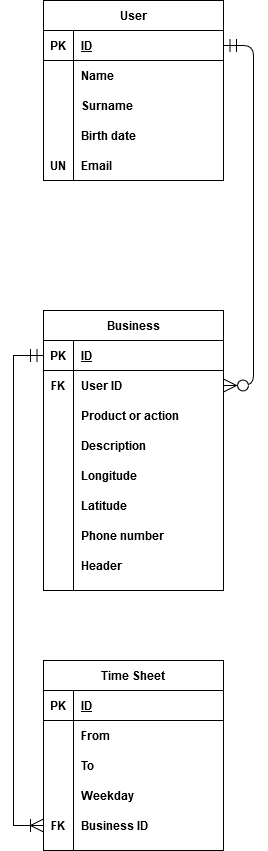

The diagram above was exported from draw.io. Its source (the exported page's mxGraphModel, read from the mxfile embedded in the PNG):
<mxGraphModel dx="1422" dy="791" grid="1" gridSize="10" guides="1" tooltips="1" connect="1" arrows="1" fold="1" page="1" pageScale="1" pageWidth="850" pageHeight="1100" math="0" shadow="0">
  <root>
    <mxCell id="0" />
    <mxCell id="1" parent="0" />
    <mxCell id="6w3VTgs_oly9TElLUC-j-4" value="User" style="shape=table;startSize=30;container=1;collapsible=1;childLayout=tableLayout;fixedRows=1;rowLines=0;fontStyle=1;align=center;resizeLast=1;" parent="1" vertex="1">
      <mxGeometry x="130" y="40" width="180" height="180" as="geometry" />
    </mxCell>
    <mxCell id="6w3VTgs_oly9TElLUC-j-5" value="" style="shape=partialRectangle;collapsible=0;dropTarget=0;pointerEvents=0;fillColor=none;top=0;left=0;bottom=1;right=0;points=[[0,0.5],[1,0.5]];portConstraint=eastwest;" parent="6w3VTgs_oly9TElLUC-j-4" vertex="1">
      <mxGeometry y="30" width="180" height="30" as="geometry" />
    </mxCell>
    <mxCell id="6w3VTgs_oly9TElLUC-j-6" value="PK" style="shape=partialRectangle;connectable=0;fillColor=none;top=0;left=0;bottom=0;right=0;fontStyle=1;overflow=hidden;" parent="6w3VTgs_oly9TElLUC-j-5" vertex="1">
      <mxGeometry width="30" height="30" as="geometry" />
    </mxCell>
    <mxCell id="6w3VTgs_oly9TElLUC-j-7" value="ID" style="shape=partialRectangle;connectable=0;fillColor=none;top=0;left=0;bottom=0;right=0;align=left;spacingLeft=6;fontStyle=5;overflow=hidden;" parent="6w3VTgs_oly9TElLUC-j-5" vertex="1">
      <mxGeometry x="30" width="150" height="30" as="geometry" />
    </mxCell>
    <mxCell id="6w3VTgs_oly9TElLUC-j-8" value="" style="shape=partialRectangle;collapsible=0;dropTarget=0;pointerEvents=0;fillColor=none;top=0;left=0;bottom=0;right=0;points=[[0,0.5],[1,0.5]];portConstraint=eastwest;" parent="6w3VTgs_oly9TElLUC-j-4" vertex="1">
      <mxGeometry y="60" width="180" height="30" as="geometry" />
    </mxCell>
    <mxCell id="6w3VTgs_oly9TElLUC-j-9" value="" style="shape=partialRectangle;connectable=0;fillColor=none;top=0;left=0;bottom=0;right=0;editable=1;overflow=hidden;" parent="6w3VTgs_oly9TElLUC-j-8" vertex="1">
      <mxGeometry width="30" height="30" as="geometry" />
    </mxCell>
    <mxCell id="6w3VTgs_oly9TElLUC-j-10" value="Name" style="shape=partialRectangle;connectable=0;fillColor=none;top=0;left=0;bottom=0;right=0;align=left;spacingLeft=6;overflow=hidden;fontStyle=1" parent="6w3VTgs_oly9TElLUC-j-8" vertex="1">
      <mxGeometry x="30" width="150" height="30" as="geometry" />
    </mxCell>
    <mxCell id="6w3VTgs_oly9TElLUC-j-11" value="" style="shape=partialRectangle;collapsible=0;dropTarget=0;pointerEvents=0;fillColor=none;top=0;left=0;bottom=0;right=0;points=[[0,0.5],[1,0.5]];portConstraint=eastwest;" parent="6w3VTgs_oly9TElLUC-j-4" vertex="1">
      <mxGeometry y="90" width="180" height="30" as="geometry" />
    </mxCell>
    <mxCell id="6w3VTgs_oly9TElLUC-j-12" value="" style="shape=partialRectangle;connectable=0;fillColor=none;top=0;left=0;bottom=0;right=0;editable=1;overflow=hidden;" parent="6w3VTgs_oly9TElLUC-j-11" vertex="1">
      <mxGeometry width="30" height="30" as="geometry" />
    </mxCell>
    <mxCell id="6w3VTgs_oly9TElLUC-j-13" value="Surname" style="shape=partialRectangle;connectable=0;fillColor=none;top=0;left=0;bottom=0;right=0;align=left;spacingLeft=6;overflow=hidden;fontStyle=1" parent="6w3VTgs_oly9TElLUC-j-11" vertex="1">
      <mxGeometry x="30" width="150" height="30" as="geometry" />
    </mxCell>
    <mxCell id="6w3VTgs_oly9TElLUC-j-14" value="" style="shape=partialRectangle;collapsible=0;dropTarget=0;pointerEvents=0;fillColor=none;top=0;left=0;bottom=0;right=0;points=[[0,0.5],[1,0.5]];portConstraint=eastwest;" parent="6w3VTgs_oly9TElLUC-j-4" vertex="1">
      <mxGeometry y="120" width="180" height="30" as="geometry" />
    </mxCell>
    <mxCell id="6w3VTgs_oly9TElLUC-j-15" value="" style="shape=partialRectangle;connectable=0;fillColor=none;top=0;left=0;bottom=0;right=0;editable=1;overflow=hidden;" parent="6w3VTgs_oly9TElLUC-j-14" vertex="1">
      <mxGeometry width="30" height="30" as="geometry" />
    </mxCell>
    <mxCell id="6w3VTgs_oly9TElLUC-j-16" value="Birth date" style="shape=partialRectangle;connectable=0;fillColor=none;top=0;left=0;bottom=0;right=0;align=left;spacingLeft=6;overflow=hidden;fontStyle=1" parent="6w3VTgs_oly9TElLUC-j-14" vertex="1">
      <mxGeometry x="30" width="150" height="30" as="geometry" />
    </mxCell>
    <mxCell id="6w3VTgs_oly9TElLUC-j-20" value="" style="shape=partialRectangle;collapsible=0;dropTarget=0;pointerEvents=0;fillColor=none;top=0;left=0;bottom=0;right=0;points=[[0,0.5],[1,0.5]];portConstraint=eastwest;" parent="6w3VTgs_oly9TElLUC-j-4" vertex="1">
      <mxGeometry y="150" width="180" height="30" as="geometry" />
    </mxCell>
    <mxCell id="6w3VTgs_oly9TElLUC-j-21" value="UN" style="shape=partialRectangle;connectable=0;fillColor=none;top=0;left=0;bottom=0;right=0;editable=1;overflow=hidden;fontStyle=1" parent="6w3VTgs_oly9TElLUC-j-20" vertex="1">
      <mxGeometry width="30" height="30" as="geometry" />
    </mxCell>
    <mxCell id="6w3VTgs_oly9TElLUC-j-22" value="Email" style="shape=partialRectangle;connectable=0;fillColor=none;top=0;left=0;bottom=0;right=0;align=left;spacingLeft=6;overflow=hidden;fontStyle=1" parent="6w3VTgs_oly9TElLUC-j-20" vertex="1">
      <mxGeometry x="30" width="150" height="30" as="geometry" />
    </mxCell>
    <mxCell id="6w3VTgs_oly9TElLUC-j-49" value="Business" style="shape=table;startSize=30;container=1;collapsible=1;childLayout=tableLayout;fixedRows=1;rowLines=0;fontStyle=1;align=center;resizeLast=1;rounded=0;" parent="1" vertex="1">
      <mxGeometry x="130" y="350" width="180" height="280" as="geometry" />
    </mxCell>
    <mxCell id="6w3VTgs_oly9TElLUC-j-50" value="" style="shape=partialRectangle;collapsible=0;dropTarget=0;pointerEvents=0;fillColor=none;top=0;left=0;bottom=1;right=0;points=[[0,0.5],[1,0.5]];portConstraint=eastwest;" parent="6w3VTgs_oly9TElLUC-j-49" vertex="1">
      <mxGeometry y="30" width="180" height="30" as="geometry" />
    </mxCell>
    <mxCell id="6w3VTgs_oly9TElLUC-j-51" value="PK" style="shape=partialRectangle;connectable=0;fillColor=none;top=0;left=0;bottom=0;right=0;fontStyle=1;overflow=hidden;" parent="6w3VTgs_oly9TElLUC-j-50" vertex="1">
      <mxGeometry width="30" height="30" as="geometry" />
    </mxCell>
    <mxCell id="6w3VTgs_oly9TElLUC-j-52" value="ID" style="shape=partialRectangle;connectable=0;fillColor=none;top=0;left=0;bottom=0;right=0;align=left;spacingLeft=6;fontStyle=5;overflow=hidden;" parent="6w3VTgs_oly9TElLUC-j-50" vertex="1">
      <mxGeometry x="30" width="150" height="30" as="geometry" />
    </mxCell>
    <mxCell id="6w3VTgs_oly9TElLUC-j-53" value="" style="shape=partialRectangle;collapsible=0;dropTarget=0;pointerEvents=0;fillColor=none;top=0;left=0;bottom=0;right=0;points=[[0,0.5],[1,0.5]];portConstraint=eastwest;" parent="6w3VTgs_oly9TElLUC-j-49" vertex="1">
      <mxGeometry y="60" width="180" height="30" as="geometry" />
    </mxCell>
    <mxCell id="6w3VTgs_oly9TElLUC-j-54" value="FK" style="shape=partialRectangle;connectable=0;fillColor=none;top=0;left=0;bottom=0;right=0;editable=1;overflow=hidden;fontStyle=1" parent="6w3VTgs_oly9TElLUC-j-53" vertex="1">
      <mxGeometry width="30" height="30" as="geometry" />
    </mxCell>
    <mxCell id="6w3VTgs_oly9TElLUC-j-55" value="User ID" style="shape=partialRectangle;connectable=0;fillColor=none;top=0;left=0;bottom=0;right=0;align=left;spacingLeft=6;overflow=hidden;fontStyle=1" parent="6w3VTgs_oly9TElLUC-j-53" vertex="1">
      <mxGeometry x="30" width="150" height="30" as="geometry" />
    </mxCell>
    <mxCell id="6w3VTgs_oly9TElLUC-j-56" value="" style="shape=partialRectangle;collapsible=0;dropTarget=0;pointerEvents=0;fillColor=none;top=0;left=0;bottom=0;right=0;points=[[0,0.5],[1,0.5]];portConstraint=eastwest;" parent="6w3VTgs_oly9TElLUC-j-49" vertex="1">
      <mxGeometry y="90" width="180" height="30" as="geometry" />
    </mxCell>
    <mxCell id="6w3VTgs_oly9TElLUC-j-57" value="" style="shape=partialRectangle;connectable=0;fillColor=none;top=0;left=0;bottom=0;right=0;editable=1;overflow=hidden;" parent="6w3VTgs_oly9TElLUC-j-56" vertex="1">
      <mxGeometry width="30" height="30" as="geometry" />
    </mxCell>
    <mxCell id="6w3VTgs_oly9TElLUC-j-58" value="Product or action" style="shape=partialRectangle;connectable=0;fillColor=none;top=0;left=0;bottom=0;right=0;align=left;spacingLeft=6;overflow=hidden;fontStyle=1" parent="6w3VTgs_oly9TElLUC-j-56" vertex="1">
      <mxGeometry x="30" width="150" height="30" as="geometry" />
    </mxCell>
    <mxCell id="6w3VTgs_oly9TElLUC-j-59" value="" style="shape=partialRectangle;collapsible=0;dropTarget=0;pointerEvents=0;fillColor=none;top=0;left=0;bottom=0;right=0;points=[[0,0.5],[1,0.5]];portConstraint=eastwest;" parent="6w3VTgs_oly9TElLUC-j-49" vertex="1">
      <mxGeometry y="120" width="180" height="30" as="geometry" />
    </mxCell>
    <mxCell id="6w3VTgs_oly9TElLUC-j-60" value="" style="shape=partialRectangle;connectable=0;fillColor=none;top=0;left=0;bottom=0;right=0;editable=1;overflow=hidden;" parent="6w3VTgs_oly9TElLUC-j-59" vertex="1">
      <mxGeometry width="30" height="30" as="geometry" />
    </mxCell>
    <mxCell id="6w3VTgs_oly9TElLUC-j-61" value="Description" style="shape=partialRectangle;connectable=0;fillColor=none;top=0;left=0;bottom=0;right=0;align=left;spacingLeft=6;overflow=hidden;fontStyle=1" parent="6w3VTgs_oly9TElLUC-j-59" vertex="1">
      <mxGeometry x="30" width="150" height="30" as="geometry" />
    </mxCell>
    <mxCell id="fw138gHeYArydB0MADY_-6" value="" style="shape=partialRectangle;collapsible=0;dropTarget=0;pointerEvents=0;fillColor=none;top=0;left=0;bottom=0;right=0;points=[[0,0.5],[1,0.5]];portConstraint=eastwest;" parent="6w3VTgs_oly9TElLUC-j-49" vertex="1">
      <mxGeometry y="150" width="180" height="30" as="geometry" />
    </mxCell>
    <mxCell id="fw138gHeYArydB0MADY_-7" value="" style="shape=partialRectangle;connectable=0;fillColor=none;top=0;left=0;bottom=0;right=0;editable=1;overflow=hidden;" parent="fw138gHeYArydB0MADY_-6" vertex="1">
      <mxGeometry width="30" height="30" as="geometry" />
    </mxCell>
    <mxCell id="fw138gHeYArydB0MADY_-8" value="Longitude" style="shape=partialRectangle;connectable=0;fillColor=none;top=0;left=0;bottom=0;right=0;align=left;spacingLeft=6;overflow=hidden;fontStyle=1" parent="fw138gHeYArydB0MADY_-6" vertex="1">
      <mxGeometry x="30" width="150" height="30" as="geometry" />
    </mxCell>
    <mxCell id="i-o0inrRV2Okg-Oqxm-4-22" value="" style="shape=partialRectangle;collapsible=0;dropTarget=0;pointerEvents=0;fillColor=none;top=0;left=0;bottom=0;right=0;points=[[0,0.5],[1,0.5]];portConstraint=eastwest;" parent="6w3VTgs_oly9TElLUC-j-49" vertex="1">
      <mxGeometry y="180" width="180" height="30" as="geometry" />
    </mxCell>
    <mxCell id="i-o0inrRV2Okg-Oqxm-4-23" value="" style="shape=partialRectangle;connectable=0;fillColor=none;top=0;left=0;bottom=0;right=0;editable=1;overflow=hidden;" parent="i-o0inrRV2Okg-Oqxm-4-22" vertex="1">
      <mxGeometry width="30" height="30" as="geometry" />
    </mxCell>
    <mxCell id="i-o0inrRV2Okg-Oqxm-4-24" value="Latitude" style="shape=partialRectangle;connectable=0;fillColor=none;top=0;left=0;bottom=0;right=0;align=left;spacingLeft=6;overflow=hidden;fontStyle=1" parent="i-o0inrRV2Okg-Oqxm-4-22" vertex="1">
      <mxGeometry x="30" width="150" height="30" as="geometry" />
    </mxCell>
    <mxCell id="i-o0inrRV2Okg-Oqxm-4-28" value="" style="shape=partialRectangle;collapsible=0;dropTarget=0;pointerEvents=0;fillColor=none;top=0;left=0;bottom=0;right=0;points=[[0,0.5],[1,0.5]];portConstraint=eastwest;" parent="6w3VTgs_oly9TElLUC-j-49" vertex="1">
      <mxGeometry y="210" width="180" height="30" as="geometry" />
    </mxCell>
    <mxCell id="i-o0inrRV2Okg-Oqxm-4-29" value="" style="shape=partialRectangle;connectable=0;fillColor=none;top=0;left=0;bottom=0;right=0;editable=1;overflow=hidden;" parent="i-o0inrRV2Okg-Oqxm-4-28" vertex="1">
      <mxGeometry width="30" height="30" as="geometry" />
    </mxCell>
    <mxCell id="i-o0inrRV2Okg-Oqxm-4-30" value="Phone number" style="shape=partialRectangle;connectable=0;fillColor=none;top=0;left=0;bottom=0;right=0;align=left;spacingLeft=6;overflow=hidden;fontStyle=1" parent="i-o0inrRV2Okg-Oqxm-4-28" vertex="1">
      <mxGeometry x="30" width="150" height="30" as="geometry" />
    </mxCell>
    <mxCell id="IB7bXKHKnEXsTOdFZfgF-1" value="" style="shape=partialRectangle;collapsible=0;dropTarget=0;pointerEvents=0;fillColor=none;top=0;left=0;bottom=0;right=0;points=[[0,0.5],[1,0.5]];portConstraint=eastwest;" parent="6w3VTgs_oly9TElLUC-j-49" vertex="1">
      <mxGeometry y="240" width="180" height="30" as="geometry" />
    </mxCell>
    <mxCell id="IB7bXKHKnEXsTOdFZfgF-2" value="" style="shape=partialRectangle;connectable=0;fillColor=none;top=0;left=0;bottom=0;right=0;editable=1;overflow=hidden;" parent="IB7bXKHKnEXsTOdFZfgF-1" vertex="1">
      <mxGeometry width="30" height="30" as="geometry" />
    </mxCell>
    <mxCell id="IB7bXKHKnEXsTOdFZfgF-3" value="Header" style="shape=partialRectangle;connectable=0;fillColor=none;top=0;left=0;bottom=0;right=0;align=left;spacingLeft=6;overflow=hidden;fontStyle=1" parent="IB7bXKHKnEXsTOdFZfgF-1" vertex="1">
      <mxGeometry x="30" width="150" height="30" as="geometry" />
    </mxCell>
    <mxCell id="6w3VTgs_oly9TElLUC-j-68" value="" style="edgeStyle=entityRelationEdgeStyle;fontSize=12;html=1;endArrow=ERzeroToMany;endFill=1;startArrow=ERmandOne;exitX=1;exitY=0.5;exitDx=0;exitDy=0;startFill=0;strokeWidth=1;endSize=11;startSize=11;" parent="1" source="6w3VTgs_oly9TElLUC-j-5" target="6w3VTgs_oly9TElLUC-j-53" edge="1">
      <mxGeometry width="100" height="100" relative="1" as="geometry">
        <mxPoint x="320" y="95" as="sourcePoint" />
        <mxPoint x="570" y="105" as="targetPoint" />
      </mxGeometry>
    </mxCell>
    <mxCell id="i-o0inrRV2Okg-Oqxm-4-20" style="edgeStyle=orthogonalEdgeStyle;rounded=0;orthogonalLoop=1;jettySize=auto;html=1;exitX=0;exitY=0.5;exitDx=0;exitDy=0;entryX=0;entryY=0.5;entryDx=0;entryDy=0;endArrow=ERmandOne;endFill=0;endSize=11;startSize=11;startArrow=ERoneToMany;startFill=0;" parent="1" source="i-o0inrRV2Okg-Oqxm-4-15" target="6w3VTgs_oly9TElLUC-j-50" edge="1">
      <mxGeometry relative="1" as="geometry" />
    </mxCell>
    <mxCell id="i-o0inrRV2Okg-Oqxm-4-1" value="Time Sheet" style="shape=table;startSize=30;container=1;collapsible=1;childLayout=tableLayout;fixedRows=1;rowLines=0;fontStyle=1;align=center;resizeLast=1;" parent="1" vertex="1">
      <mxGeometry x="130" y="700" width="180" height="190" as="geometry" />
    </mxCell>
    <mxCell id="i-o0inrRV2Okg-Oqxm-4-2" value="" style="shape=partialRectangle;collapsible=0;dropTarget=0;pointerEvents=0;fillColor=none;top=0;left=0;bottom=1;right=0;points=[[0,0.5],[1,0.5]];portConstraint=eastwest;" parent="i-o0inrRV2Okg-Oqxm-4-1" vertex="1">
      <mxGeometry y="30" width="180" height="30" as="geometry" />
    </mxCell>
    <mxCell id="i-o0inrRV2Okg-Oqxm-4-3" value="PK" style="shape=partialRectangle;connectable=0;fillColor=none;top=0;left=0;bottom=0;right=0;fontStyle=1;overflow=hidden;" parent="i-o0inrRV2Okg-Oqxm-4-2" vertex="1">
      <mxGeometry width="30" height="30" as="geometry" />
    </mxCell>
    <mxCell id="i-o0inrRV2Okg-Oqxm-4-4" value="ID" style="shape=partialRectangle;connectable=0;fillColor=none;top=0;left=0;bottom=0;right=0;align=left;spacingLeft=6;fontStyle=5;overflow=hidden;" parent="i-o0inrRV2Okg-Oqxm-4-2" vertex="1">
      <mxGeometry x="30" width="150" height="30" as="geometry" />
    </mxCell>
    <mxCell id="i-o0inrRV2Okg-Oqxm-4-5" value="" style="shape=partialRectangle;collapsible=0;dropTarget=0;pointerEvents=0;fillColor=none;top=0;left=0;bottom=0;right=0;points=[[0,0.5],[1,0.5]];portConstraint=eastwest;" parent="i-o0inrRV2Okg-Oqxm-4-1" vertex="1">
      <mxGeometry y="60" width="180" height="30" as="geometry" />
    </mxCell>
    <mxCell id="i-o0inrRV2Okg-Oqxm-4-6" value="" style="shape=partialRectangle;connectable=0;fillColor=none;top=0;left=0;bottom=0;right=0;editable=1;overflow=hidden;" parent="i-o0inrRV2Okg-Oqxm-4-5" vertex="1">
      <mxGeometry width="30" height="30" as="geometry" />
    </mxCell>
    <mxCell id="i-o0inrRV2Okg-Oqxm-4-7" value="From" style="shape=partialRectangle;connectable=0;fillColor=none;top=0;left=0;bottom=0;right=0;align=left;spacingLeft=6;overflow=hidden;fontStyle=1" parent="i-o0inrRV2Okg-Oqxm-4-5" vertex="1">
      <mxGeometry x="30" width="150" height="30" as="geometry" />
    </mxCell>
    <mxCell id="i-o0inrRV2Okg-Oqxm-4-8" value="" style="shape=partialRectangle;collapsible=0;dropTarget=0;pointerEvents=0;fillColor=none;top=0;left=0;bottom=0;right=0;points=[[0,0.5],[1,0.5]];portConstraint=eastwest;" parent="i-o0inrRV2Okg-Oqxm-4-1" vertex="1">
      <mxGeometry y="90" width="180" height="30" as="geometry" />
    </mxCell>
    <mxCell id="i-o0inrRV2Okg-Oqxm-4-9" value="" style="shape=partialRectangle;connectable=0;fillColor=none;top=0;left=0;bottom=0;right=0;editable=1;overflow=hidden;" parent="i-o0inrRV2Okg-Oqxm-4-8" vertex="1">
      <mxGeometry width="30" height="30" as="geometry" />
    </mxCell>
    <mxCell id="i-o0inrRV2Okg-Oqxm-4-10" value="To" style="shape=partialRectangle;connectable=0;fillColor=none;top=0;left=0;bottom=0;right=0;align=left;spacingLeft=6;overflow=hidden;fontStyle=1" parent="i-o0inrRV2Okg-Oqxm-4-8" vertex="1">
      <mxGeometry x="30" width="150" height="30" as="geometry" />
    </mxCell>
    <mxCell id="i-o0inrRV2Okg-Oqxm-4-11" value="" style="shape=partialRectangle;collapsible=0;dropTarget=0;pointerEvents=0;fillColor=none;top=0;left=0;bottom=0;right=0;points=[[0,0.5],[1,0.5]];portConstraint=eastwest;" parent="i-o0inrRV2Okg-Oqxm-4-1" vertex="1">
      <mxGeometry y="120" width="180" height="30" as="geometry" />
    </mxCell>
    <mxCell id="i-o0inrRV2Okg-Oqxm-4-12" value="" style="shape=partialRectangle;connectable=0;fillColor=none;top=0;left=0;bottom=0;right=0;editable=1;overflow=hidden;" parent="i-o0inrRV2Okg-Oqxm-4-11" vertex="1">
      <mxGeometry width="30" height="30" as="geometry" />
    </mxCell>
    <mxCell id="i-o0inrRV2Okg-Oqxm-4-13" value="Weekday" style="shape=partialRectangle;connectable=0;fillColor=none;top=0;left=0;bottom=0;right=0;align=left;spacingLeft=6;overflow=hidden;fontStyle=1" parent="i-o0inrRV2Okg-Oqxm-4-11" vertex="1">
      <mxGeometry x="30" width="150" height="30" as="geometry" />
    </mxCell>
    <mxCell id="i-o0inrRV2Okg-Oqxm-4-15" value="" style="shape=partialRectangle;collapsible=0;dropTarget=0;pointerEvents=0;fillColor=none;top=0;left=0;bottom=0;right=0;points=[[0,0.5],[1,0.5]];portConstraint=eastwest;" parent="i-o0inrRV2Okg-Oqxm-4-1" vertex="1">
      <mxGeometry y="150" width="180" height="30" as="geometry" />
    </mxCell>
    <mxCell id="i-o0inrRV2Okg-Oqxm-4-16" value="FK" style="shape=partialRectangle;connectable=0;fillColor=none;top=0;left=0;bottom=0;right=0;editable=1;overflow=hidden;fontStyle=1" parent="i-o0inrRV2Okg-Oqxm-4-15" vertex="1">
      <mxGeometry width="30" height="30" as="geometry" />
    </mxCell>
    <mxCell id="i-o0inrRV2Okg-Oqxm-4-17" value="Business ID" style="shape=partialRectangle;connectable=0;fillColor=none;top=0;left=0;bottom=0;right=0;align=left;spacingLeft=6;overflow=hidden;fontStyle=1" parent="i-o0inrRV2Okg-Oqxm-4-15" vertex="1">
      <mxGeometry x="30" width="150" height="30" as="geometry" />
    </mxCell>
  </root>
</mxGraphModel>